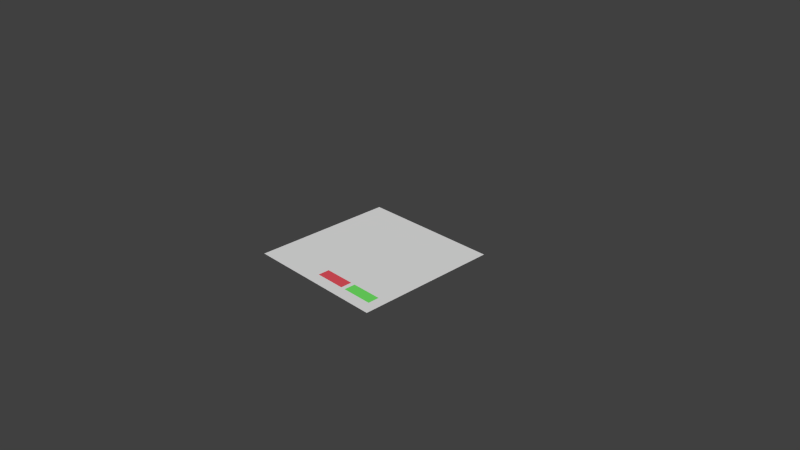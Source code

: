 # Source: ui-editor-example.blend  (saved by Blender 2.75.0; exported with 4.5.12 LTS)
import bpy
from mathutils import Matrix  # noqa: F401  (used for matrix-valued properties, if any)

bpy.ops.wm.read_factory_settings(use_empty=True)
scene = bpy.context.scene
scene.name = 'Scene'

# ---- collections
col_collection_1 = bpy.data.collections.new('Collection 1'); scene.collection.children.link(col_collection_1)

# ---- materials (node trees are filled in below, after node groups)
mat_button_negative = bpy.data.materials.new('button-negative')
mat_button_negative.alpha_threshold = 0.0
mat_button_negative.use_transparent_shadow = False
mat_button_negative.diffuse_color = (0.8, 0.08584, 0.1131, 1.0)
mat_button_negative.roughness = 0.5
mat_button = bpy.data.materials.new('button')
mat_button.alpha_threshold = 0.0
mat_button.use_transparent_shadow = False
mat_button.diffuse_color = (0.1729, 0.8, 0.1352, 1.0)
mat_button.roughness = 0.5

# ---- material node trees

# ---- world
world_world = bpy.data.worlds.new('World'); scene.world = world_world
world_world.color = (0.05088, 0.05088, 0.05088)
world_world.use_sun_shadow = False
world_world.sun_shadow_jitter_overblur = 0.0
world_world.cycles.sampling_method = 'MANUAL'
world_world.cycles.sample_map_resolution = 256

# ---- cameras
cam_camera = bpy.data.cameras.new('Camera')
cam_camera.clip_end = 100.0
cam_camera.lens = 35.0
cam_camera.sensor_width = 32.0
cam_camera.sensor_height = 18.0
cam_camera.ortho_scale = 7.314
cam_camera.dof.focus_distance = 0.0
cam_camera.dof.aperture_fstop = 128.0

# ---- meshes
me_plane = bpy.data.meshes.new('Plane')
me_plane.from_pydata([(-1.0, -1.0, 0.0), (1.0, -1.0, 0.0), (-1.0, 1.0, 0.0), (1.0, 1.0, 0.0)], [], [(0, 1, 3, 2)])
me_plane.use_remesh_preserve_volume = False
me_plane.use_remesh_preserve_attributes = False
me_plane.use_mirror_vertex_groups = False
me_plane.update()
me_plane_002 = bpy.data.meshes.new('Plane.002')
me_plane_002.from_pydata([(-1.0, -1.0, 0.0), (1.0, -1.0, 0.0), (-1.0, 1.0, 0.0), (1.0, 1.0, 0.0)], [], [(0, 1, 3, 2)])
me_plane_002.materials.append(mat_button_negative)
me_plane_002.use_remesh_preserve_volume = False
me_plane_002.use_remesh_preserve_attributes = False
me_plane_002.use_mirror_vertex_groups = False
me_plane_002.update()
me_plane_001 = bpy.data.meshes.new('Plane.001')
me_plane_001.from_pydata([(-1.0, -1.0, 0.0), (1.0, -1.0, 0.0), (-1.0, 1.0, 0.0), (1.0, 1.0, 0.0)], [], [(0, 1, 3, 2)])
me_plane_001.materials.append(mat_button)
me_plane_001.use_remesh_preserve_volume = False
me_plane_001.use_remesh_preserve_attributes = False
me_plane_001.use_mirror_vertex_groups = False
me_plane_001.update()

# ---- objects
ob_frame_panel = bpy.data.objects.new('frame.panel', me_plane)
ob_cancel_button = bpy.data.objects.new('cancel.button', me_plane_002)
ob_confirm_button = bpy.data.objects.new('confirm.button', me_plane_001)
ob_camera = bpy.data.objects.new('Camera', cam_camera)

# ---- transforms, parenting, visibility, modifiers, constraints
ob_frame_panel.location = (0.0, 0.0, 0.0)
ob_frame_panel.lineart.crease_threshold = 0.0
ob_cancel_button.parent = ob_frame_panel
ob_cancel_button.matrix_parent_inverse = Matrix(((0.2882, 0.0, 0.0, 0.0), (0.0, 0.2882, 0.0, 0.0), (0.0, 0.0, 0.1934, 0.0), (0.0, 0.0, 0.0, 1.0)))
ob_cancel_button.location = (0.48, -2.64, 0.001)
ob_cancel_button.scale = (0.75, 0.27, 1.0)
ob_cancel_button.lineart.crease_threshold = 0.0
ob_confirm_button.parent = ob_frame_panel
ob_confirm_button.matrix_parent_inverse = Matrix(((0.2882, 0.0, 0.0, 0.0), (0.0, 0.2882, 0.0, 0.0), (0.0, 0.0, 0.1934, 0.0), (0.0, 0.0, 0.0, 1.0)))
ob_confirm_button.location = (2.2, -2.64, 0.001)
ob_confirm_button.scale = (0.75, 0.27, 1.0)
ob_confirm_button.lineart.crease_threshold = 0.0
ob_camera.location = (7.481, -6.508, 5.344)
ob_camera.rotation_euler = (1.109, 0.01082, 0.8149)
ob_camera.lock_rotations_4d = False
ob_camera.empty_display_type = 'ARROWS'
ob_camera.color = (0.0, 0.0, 0.0, 0.0)
ob_camera.display_type = 'WIRE'
ob_camera.lineart.crease_threshold = 0.0

# ---- collection membership
col_collection_1.objects.link(ob_frame_panel)
col_collection_1.objects.link(ob_cancel_button)
col_collection_1.objects.link(ob_confirm_button)
col_collection_1.objects.link(ob_camera)

# ---- scene / render settings (as saved in the file)
scene.camera = ob_camera
scene.frame_start = 1; scene.frame_end = 250; scene.frame_set(0)
scene.render.engine = 'BLENDER_EEVEE_NEXT'
scene.render.resolution_percentage = 50
scene.render.dither_intensity = 0.0
scene.cycles.use_denoising = False
scene.cycles.samples = 10
scene.cycles.sampling_pattern = 'TABULATED_SOBOL'
scene.cycles.light_sampling_threshold = 0.0
scene.cycles.use_adaptive_sampling = False
scene.cycles.use_light_tree = False
scene.cycles.blur_glossy = 0.0
scene.cycles.pixel_filter_type = 'GAUSSIAN'
scene.cycles.sample_clamp_indirect = 0.0
scene.view_settings.view_transform = 'Standard'
bpy.context.view_layer.update()

# ---- added for rendering (the .blend has no usable light): sun
light_auto_sun = bpy.data.lights.new('AutoSun', 'SUN')
light_auto_sun.energy = 3.0
light_auto_sun.angle = 0.0523599
ob_auto_sun = bpy.data.objects.new('AutoSun', light_auto_sun)
scene.collection.objects.link(ob_auto_sun)
ob_auto_sun.rotation_euler = (0.872665, 0.174533, 0.523599)
bpy.context.view_layer.update()
